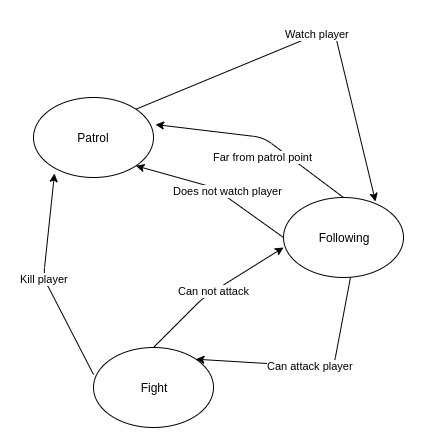

The diagram above was exported from draw.io. Its source (the exported page's mxGraphModel, read from the mxfile embedded in the PNG):
<mxGraphModel dx="1422" dy="764" grid="1" gridSize="10" guides="1" tooltips="1" connect="1" arrows="1" fold="1" page="1" pageScale="1" pageWidth="850" pageHeight="1100" math="0" shadow="0">
  <root>
    <mxCell id="0" />
    <mxCell id="1" parent="0" />
    <mxCell id="Ed4bo_X6DluoTwxt8UeW-1" value="Following" style="ellipse;whiteSpace=wrap;html=1;" vertex="1" parent="1">
      <mxGeometry x="490" y="240" width="120" height="80" as="geometry" />
    </mxCell>
    <mxCell id="Ed4bo_X6DluoTwxt8UeW-2" value="Patrol" style="ellipse;whiteSpace=wrap;html=1;" vertex="1" parent="1">
      <mxGeometry x="240" y="140" width="120" height="80" as="geometry" />
    </mxCell>
    <mxCell id="Ed4bo_X6DluoTwxt8UeW-3" value="Fight" style="ellipse;whiteSpace=wrap;html=1;" vertex="1" parent="1">
      <mxGeometry x="300" y="390" width="120" height="80" as="geometry" />
    </mxCell>
    <mxCell id="Ed4bo_X6DluoTwxt8UeW-4" value="Watch player" style="endArrow=classic;html=1;exitX=1;exitY=0;exitDx=0;exitDy=0;entryX=0.767;entryY=0.05;entryDx=0;entryDy=0;entryPerimeter=0;" edge="1" parent="1" source="Ed4bo_X6DluoTwxt8UeW-2" target="Ed4bo_X6DluoTwxt8UeW-1">
      <mxGeometry width="50" height="50" relative="1" as="geometry">
        <mxPoint x="240" y="540" as="sourcePoint" />
        <mxPoint x="290" y="490" as="targetPoint" />
        <Array as="points">
          <mxPoint x="540" y="70" />
        </Array>
      </mxGeometry>
    </mxCell>
    <mxCell id="Ed4bo_X6DluoTwxt8UeW-5" value="Far from patrol point" style="endArrow=classic;html=1;exitX=0.5;exitY=0;exitDx=0;exitDy=0;entryX=1.017;entryY=0.338;entryDx=0;entryDy=0;entryPerimeter=0;" edge="1" parent="1" source="Ed4bo_X6DluoTwxt8UeW-1" target="Ed4bo_X6DluoTwxt8UeW-2">
      <mxGeometry x="-0.0418" y="20" width="50" height="50" relative="1" as="geometry">
        <mxPoint x="240" y="540" as="sourcePoint" />
        <mxPoint x="290" y="490" as="targetPoint" />
        <Array as="points">
          <mxPoint x="470" y="180" />
        </Array>
        <mxPoint x="2" as="offset" />
      </mxGeometry>
    </mxCell>
    <mxCell id="Ed4bo_X6DluoTwxt8UeW-6" value="Can attack player" style="endArrow=classic;html=1;entryX=1;entryY=0;entryDx=0;entryDy=0;exitX=0.558;exitY=1;exitDx=0;exitDy=0;exitPerimeter=0;" edge="1" parent="1" source="Ed4bo_X6DluoTwxt8UeW-1" target="Ed4bo_X6DluoTwxt8UeW-3">
      <mxGeometry width="50" height="50" relative="1" as="geometry">
        <mxPoint x="240" y="540" as="sourcePoint" />
        <mxPoint x="290" y="490" as="targetPoint" />
        <Array as="points">
          <mxPoint x="540" y="410" />
        </Array>
      </mxGeometry>
    </mxCell>
    <mxCell id="Ed4bo_X6DluoTwxt8UeW-7" value="Does not watch player" style="endArrow=classic;html=1;entryX=1;entryY=1;entryDx=0;entryDy=0;exitX=0;exitY=0.5;exitDx=0;exitDy=0;" edge="1" parent="1" source="Ed4bo_X6DluoTwxt8UeW-1" target="Ed4bo_X6DluoTwxt8UeW-2">
      <mxGeometry x="-0.1362" y="-6" width="50" height="50" relative="1" as="geometry">
        <mxPoint x="240" y="540" as="sourcePoint" />
        <mxPoint x="290" y="490" as="targetPoint" />
        <Array as="points">
          <mxPoint x="420" y="230" />
        </Array>
        <mxPoint as="offset" />
      </mxGeometry>
    </mxCell>
    <mxCell id="Ed4bo_X6DluoTwxt8UeW-8" value="Can not attack" style="endArrow=classic;html=1;entryX=0;entryY=0.625;entryDx=0;entryDy=0;entryPerimeter=0;exitX=0.5;exitY=0;exitDx=0;exitDy=0;" edge="1" parent="1" source="Ed4bo_X6DluoTwxt8UeW-3" target="Ed4bo_X6DluoTwxt8UeW-1">
      <mxGeometry width="50" height="50" relative="1" as="geometry">
        <mxPoint x="240" y="540" as="sourcePoint" />
        <mxPoint x="290" y="490" as="targetPoint" />
        <Array as="points">
          <mxPoint x="410" y="340" />
        </Array>
      </mxGeometry>
    </mxCell>
    <mxCell id="Ed4bo_X6DluoTwxt8UeW-9" value="Kill player" style="endArrow=classic;html=1;entryX=0.175;entryY=0.95;entryDx=0;entryDy=0;entryPerimeter=0;exitX=0;exitY=0.338;exitDx=0;exitDy=0;exitPerimeter=0;" edge="1" parent="1" source="Ed4bo_X6DluoTwxt8UeW-3" target="Ed4bo_X6DluoTwxt8UeW-2">
      <mxGeometry width="50" height="50" relative="1" as="geometry">
        <mxPoint x="240" y="540" as="sourcePoint" />
        <mxPoint x="290" y="490" as="targetPoint" />
        <Array as="points">
          <mxPoint x="250" y="320" />
        </Array>
      </mxGeometry>
    </mxCell>
  </root>
</mxGraphModel>